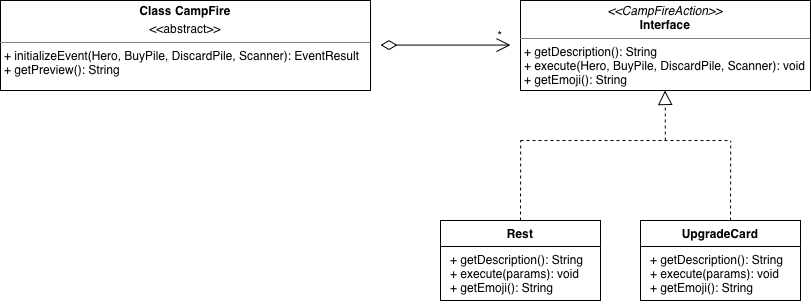

The diagram above was exported from draw.io. Its source (the exported page's mxGraphModel, read from the mxfile embedded in the PNG):
<mxGraphModel dx="964" dy="665" grid="1" gridSize="10" guides="1" tooltips="1" connect="1" arrows="1" fold="1" page="1" pageScale="1" pageWidth="827" pageHeight="1169" math="0" shadow="0">
  <root>
    <mxCell id="0" />
    <mxCell id="1" parent="0" />
    <mxCell id="jzzptn-ZGKHEwVaYcPEs-10" parent="1" style="verticalAlign=top;align=left;overflow=fill;html=1;whiteSpace=wrap;" value="&lt;p style=&quot;margin:0px;margin-top:4px;text-align:center;&quot;&gt;&lt;b&gt;Class CampFire&lt;/b&gt;&lt;/p&gt;&lt;p style=&quot;margin:0px;margin-top:4px;text-align:center;&quot;&gt;&amp;lt;&amp;lt;abstract&amp;gt;&amp;gt;&lt;/p&gt;&lt;hr size=&quot;1&quot; style=&quot;border-style:solid;&quot;&gt;&lt;p style=&quot;margin:0px;margin-left:4px;&quot;&gt;+ initializeEvent(Hero, BuyPile, DiscardPile, Scanner): EventResult&lt;/p&gt;&lt;p style=&quot;margin:0px;margin-left:4px;&quot;&gt;+ getPreview(): String&amp;nbsp;&lt;/p&gt;" vertex="1">
      <mxGeometry height="90" width="370" x="10" y="40" as="geometry" />
    </mxCell>
    <mxCell id="jzzptn-ZGKHEwVaYcPEs-11" parent="1" style="verticalAlign=top;align=left;overflow=fill;html=1;whiteSpace=wrap;" value="&lt;p style=&quot;margin:0px;margin-top:4px;text-align:center;&quot;&gt;&lt;i&gt;&amp;lt;&amp;lt;CampFireAction&amp;gt;&amp;gt;&lt;/i&gt;&lt;br&gt;&lt;b&gt;Interface&lt;/b&gt;&lt;/p&gt;&lt;hr size=&quot;1&quot; style=&quot;border-style:solid;&quot;&gt;&lt;p style=&quot;margin:0px;margin-left:4px;&quot;&gt;+ getDescription(): String&lt;br&gt;+ execute(&lt;span style=&quot;caret-color: rgba(0, 0, 0, 0); color: rgba(0, 0, 0, 0); font-family: monospace; font-size: 0px; white-space: nowrap;&quot;&gt;%3CmxGraphModel%3E%3Croot%3E%3CmxCell%20id%3D%220%22%2F%3E%3CmxCell%20id%3D%221%22%20parent%3D%220%22%2F%3E%3CmxCell%20id%3D%222%22%20parent%3D%221%22%20style%3D%22verticalAlign%3Dtop%3Balign%3Dleft%3Boverflow%3Dfill%3Bhtml%3D1%3BwhiteSpace%3Dwrap%3B%22%20value%3D%22%26lt%3Bp%20style%3D%26quot%3Bmargin%3A0px%3Bmargin-top%3A4px%3Btext-align%3Acenter%3B%26quot%3B%26gt%3B%26lt%3Bb%26gt%3BChoiceOption%26lt%3B%2Fb%26gt%3B%26lt%3B%2Fp%26gt%3B%26lt%3Bhr%20size%3D%26quot%3B1%26quot%3B%20style%3D%26quot%3Bborder-style%3Asolid%3B%26quot%3B%26gt%3B%26lt%3Bp%20style%3D%26quot%3Bmargin%3A0px%3Bmargin-left%3A4px%3B%26quot%3B%26gt%3B-%20action%3A%20String%26lt%3B%2Fp%26gt%3B%26lt%3Bp%20style%3D%26quot%3Bmargin%3A0px%3Bmargin-left%3A4px%3B%26quot%3B%26gt%3B-%20feedback%3A%20String%26lt%3B%2Fp%26gt%3B%26lt%3Bhr%20size%3D%26quot%3B1%26quot%3B%20style%3D%26quot%3Bborder-style%3Asolid%3B%26quot%3B%26gt%3B%26lt%3Bp%20style%3D%26quot%3Bmargin%3A0px%3Bmargin-left%3A4px%3B%26quot%3B%26gt%3B%2B%20getAction()%3A%20String%26lt%3B%2Fp%26gt%3B%26lt%3Bp%20style%3D%26quot%3Bmargin%3A0px%3Bmargin-left%3A4px%3B%26quot%3B%26gt%3B%2B%20getFeedback()%3A%20String%26lt%3B%2Fp%26gt%3B%26lt%3Bp%20style%3D%26quot%3Bmargin%3A0px%3Bmargin-left%3A4px%3B%26quot%3B%26gt%3B%2B%20getEmoji()%3A%20String%26lt%3B%2Fp%26gt%3B%26lt%3Bp%20style%3D%26quot%3Bmargin%3A0px%3Bmargin-left%3A4px%3B%26quot%3B%26gt%3B%2B%20execute(params)%3A%20void%26lt%3B%2Fp%26gt%3B%26lt%3Bp%20style%3D%26quot%3Bmargin%3A0px%3Bmargin-left%3A4px%3B%26quot%3B%26gt%3B%26lt%3Bbr%26gt%3B%26lt%3B%2Fp%26gt%3B%26lt%3Bp%20style%3D%26quot%3Bmargin%3A0px%3Bmargin-left%3A4px%3B%26quot%3B%26gt%3B%26lt%3Bbr%26gt%3B%26lt%3B%2Fp%26gt%3B%22%20vertex%3D%221%22%3E%3CmxGeometry%20height%3D%22130%22%20width%3D%22160%22%20x%3D%22440%22%20y%3D%22260%22%20as%3D%22geometry%22%2F%3E%3C%2FmxCell%3E%3C%2Froot%3E%3C%2FmxGraphModel%3E&lt;/span&gt;Hero, BuyPile, DiscardPile, Scanner): void&lt;/p&gt;&lt;p style=&quot;margin:0px;margin-left:4px;&quot;&gt;+ getEmoji(): String&lt;/p&gt;" vertex="1">
      <mxGeometry height="90" width="290" x="530" y="40" as="geometry" />
    </mxCell>
    <mxCell id="jzzptn-ZGKHEwVaYcPEs-20" edge="1" parent="1" style="endArrow=none;dashed=1;html=1;rounded=0;" value="">
      <mxGeometry height="50" relative="1" width="50" as="geometry">
        <mxPoint x="530" y="180" as="sourcePoint" />
        <mxPoint x="740" y="180" as="targetPoint" />
      </mxGeometry>
    </mxCell>
    <mxCell id="jzzptn-ZGKHEwVaYcPEs-22" edge="1" parent="1" style="endArrow=block;dashed=1;endFill=0;endSize=12;html=1;rounded=0;" value="">
      <mxGeometry relative="1" width="160" as="geometry">
        <Array as="points">
          <mxPoint x="674.79" y="150" />
        </Array>
        <mxPoint x="674.79" y="180" as="sourcePoint" />
        <mxPoint x="674.5" y="130" as="targetPoint" />
      </mxGeometry>
    </mxCell>
    <mxCell id="jzzptn-ZGKHEwVaYcPEs-23" edge="1" parent="1" style="endArrow=none;dashed=1;html=1;rounded=0;" value="">
      <mxGeometry height="50" relative="1" width="50" as="geometry">
        <mxPoint x="530" y="260" as="sourcePoint" />
        <mxPoint x="530.2" y="180" as="targetPoint" />
      </mxGeometry>
    </mxCell>
    <mxCell id="jzzptn-ZGKHEwVaYcPEs-24" edge="1" parent="1" style="endArrow=none;dashed=1;html=1;rounded=0;" value="">
      <mxGeometry height="50" relative="1" width="50" as="geometry">
        <mxPoint x="740" y="260" as="sourcePoint" />
        <mxPoint x="740.24" y="180" as="targetPoint" />
      </mxGeometry>
    </mxCell>
    <mxCell id="jzzptn-ZGKHEwVaYcPEs-25" parent="1" style="swimlane;fontStyle=1;align=center;verticalAlign=top;childLayout=stackLayout;horizontal=1;startSize=26;horizontalStack=0;resizeParent=1;resizeParentMax=0;resizeLast=0;collapsible=1;marginBottom=0;whiteSpace=wrap;html=1;" value="Rest" vertex="1">
      <mxGeometry height="80" width="160" x="450" y="260" as="geometry">
        <mxRectangle height="30" width="70" x="450" y="280" as="alternateBounds" />
      </mxGeometry>
    </mxCell>
    <mxCell id="jzzptn-ZGKHEwVaYcPEs-26" parent="jzzptn-ZGKHEwVaYcPEs-25" style="text;strokeColor=none;fillColor=none;align=left;verticalAlign=top;spacingLeft=4;spacingRight=4;overflow=hidden;rotatable=0;points=[[0,0.5],[1,0.5]];portConstraint=eastwest;whiteSpace=wrap;html=1;" value="&lt;p style=&quot;margin: 0px 0px 0px 4px;&quot;&gt;+ getDescription(): String&lt;br&gt;+ execute(params): void&lt;/p&gt;&lt;p style=&quot;margin: 0px 0px 0px 4px;&quot;&gt;+ getEmoji(): String&lt;/p&gt;" vertex="1">
      <mxGeometry height="54" width="160" y="26" as="geometry" />
    </mxCell>
    <mxCell id="jzzptn-ZGKHEwVaYcPEs-30" parent="1" style="swimlane;fontStyle=1;align=center;verticalAlign=top;childLayout=stackLayout;horizontal=1;startSize=26;horizontalStack=0;resizeParent=1;resizeParentMax=0;resizeLast=0;collapsible=1;marginBottom=0;whiteSpace=wrap;html=1;" value="UpgradeCard" vertex="1">
      <mxGeometry height="80" width="160" x="650" y="260" as="geometry" />
    </mxCell>
    <mxCell id="jzzptn-ZGKHEwVaYcPEs-31" parent="jzzptn-ZGKHEwVaYcPEs-30" style="text;strokeColor=none;fillColor=none;align=left;verticalAlign=top;spacingLeft=4;spacingRight=4;overflow=hidden;rotatable=0;points=[[0,0.5],[1,0.5]];portConstraint=eastwest;whiteSpace=wrap;html=1;" value="&lt;p style=&quot;margin: 0px 0px 0px 4px;&quot;&gt;+ getDescription(): String&lt;br&gt;+ execute(params): void&lt;/p&gt;&lt;p style=&quot;margin: 0px 0px 0px 4px;&quot;&gt;+ getEmoji(): String&lt;/p&gt;" vertex="1">
      <mxGeometry height="54" width="160" y="26" as="geometry" />
    </mxCell>
    <mxCell id="jzzptn-ZGKHEwVaYcPEs-34" edge="1" parent="1" style="endArrow=open;html=1;endSize=12;startArrow=diamondThin;startSize=14;startFill=0;edgeStyle=orthogonalEdgeStyle;align=left;verticalAlign=bottom;rounded=0;" value="">
      <mxGeometry relative="1" x="-1" y="3" as="geometry">
        <mxPoint x="390" y="84.58" as="sourcePoint" />
        <mxPoint x="520" y="84.58" as="targetPoint" />
      </mxGeometry>
    </mxCell>
    <mxCell id="jzzptn-ZGKHEwVaYcPEs-37" parent="1" style="text;html=1;whiteSpace=wrap;strokeColor=none;fillColor=none;align=center;verticalAlign=middle;rounded=0;" value="*" vertex="1">
      <mxGeometry height="30" width="60" x="480" y="60" as="geometry" />
    </mxCell>
  </root>
</mxGraphModel>